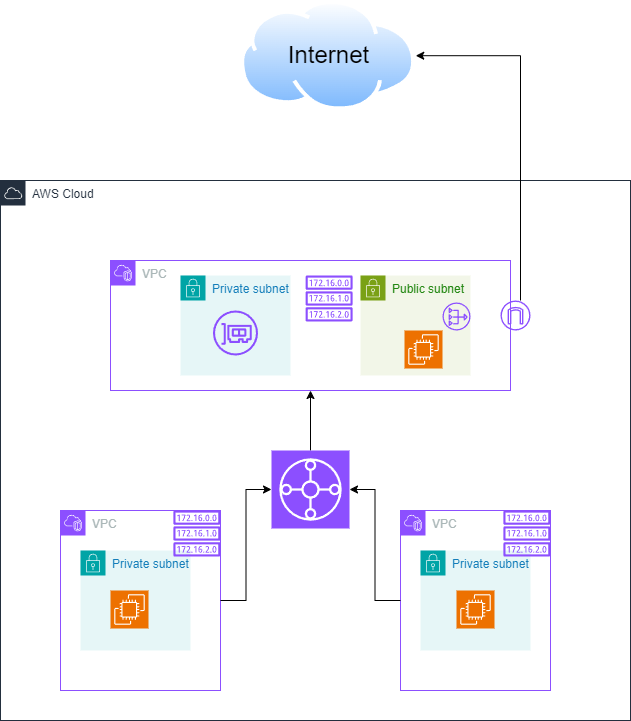

The diagram above was exported from draw.io. Its source (the exported page's mxGraphModel, read from the mxfile embedded in the PNG):
<mxGraphModel dx="1036" dy="606" grid="1" gridSize="10" guides="1" tooltips="1" connect="1" arrows="1" fold="1" page="1" pageScale="1" pageWidth="850" pageHeight="1100" math="0" shadow="0">
  <root>
    <mxCell id="0" />
    <mxCell id="1" parent="0" />
    <mxCell id="UK77n_952yJs1-Fv0jDO-1" value="AWS Cloud" style="points=[[0,0],[0.25,0],[0.5,0],[0.75,0],[1,0],[1,0.25],[1,0.5],[1,0.75],[1,1],[0.75,1],[0.5,1],[0.25,1],[0,1],[0,0.75],[0,0.5],[0,0.25]];outlineConnect=0;gradientColor=none;html=1;whiteSpace=wrap;fontSize=12;fontStyle=0;container=1;pointerEvents=0;collapsible=0;recursiveResize=0;shape=mxgraph.aws4.group;grIcon=mxgraph.aws4.group_aws_cloud;strokeColor=#232F3E;fillColor=none;verticalAlign=top;align=left;spacingLeft=30;fontColor=#232F3E;dashed=0;" parent="1" vertex="1">
      <mxGeometry x="120" y="220" width="630" height="540" as="geometry" />
    </mxCell>
    <mxCell id="UK77n_952yJs1-Fv0jDO-2" value="VPC" style="points=[[0,0],[0.25,0],[0.5,0],[0.75,0],[1,0],[1,0.25],[1,0.5],[1,0.75],[1,1],[0.75,1],[0.5,1],[0.25,1],[0,1],[0,0.75],[0,0.5],[0,0.25]];outlineConnect=0;gradientColor=none;html=1;whiteSpace=wrap;fontSize=12;fontStyle=0;container=1;pointerEvents=0;collapsible=0;recursiveResize=0;shape=mxgraph.aws4.group;grIcon=mxgraph.aws4.group_vpc2;strokeColor=#8C4FFF;fillColor=none;verticalAlign=top;align=left;spacingLeft=30;fontColor=#AAB7B8;dashed=0;" parent="UK77n_952yJs1-Fv0jDO-1" vertex="1">
      <mxGeometry x="110" y="80" width="400" height="130" as="geometry" />
    </mxCell>
    <mxCell id="UK77n_952yJs1-Fv0jDO-8" value="Public subnet" style="points=[[0,0],[0.25,0],[0.5,0],[0.75,0],[1,0],[1,0.25],[1,0.5],[1,0.75],[1,1],[0.75,1],[0.5,1],[0.25,1],[0,1],[0,0.75],[0,0.5],[0,0.25]];outlineConnect=0;gradientColor=none;html=1;whiteSpace=wrap;fontSize=12;fontStyle=0;container=1;pointerEvents=0;collapsible=0;recursiveResize=0;shape=mxgraph.aws4.group;grIcon=mxgraph.aws4.group_security_group;grStroke=0;strokeColor=#7AA116;fillColor=#F2F6E8;verticalAlign=top;align=left;spacingLeft=30;fontColor=#248814;dashed=0;" parent="UK77n_952yJs1-Fv0jDO-2" vertex="1">
      <mxGeometry x="250" y="15" width="110" height="100" as="geometry" />
    </mxCell>
    <mxCell id="UK77n_952yJs1-Fv0jDO-14" value="" style="sketch=0;points=[[0,0,0],[0.25,0,0],[0.5,0,0],[0.75,0,0],[1,0,0],[0,1,0],[0.25,1,0],[0.5,1,0],[0.75,1,0],[1,1,0],[0,0.25,0],[0,0.5,0],[0,0.75,0],[1,0.25,0],[1,0.5,0],[1,0.75,0]];outlineConnect=0;fontColor=#232F3E;fillColor=#ED7100;strokeColor=#ffffff;dashed=0;verticalLabelPosition=bottom;verticalAlign=top;align=center;html=1;fontSize=12;fontStyle=0;aspect=fixed;shape=mxgraph.aws4.resourceIcon;resIcon=mxgraph.aws4.ec2;" parent="UK77n_952yJs1-Fv0jDO-8" vertex="1">
      <mxGeometry x="44" y="55" width="38" height="38" as="geometry" />
    </mxCell>
    <mxCell id="UK77n_952yJs1-Fv0jDO-19" value="" style="sketch=0;outlineConnect=0;fontColor=#232F3E;gradientColor=none;fillColor=#8C4FFF;strokeColor=none;dashed=0;verticalLabelPosition=bottom;verticalAlign=top;align=center;html=1;fontSize=12;fontStyle=0;aspect=fixed;pointerEvents=1;shape=mxgraph.aws4.nat_gateway;" parent="UK77n_952yJs1-Fv0jDO-8" vertex="1">
      <mxGeometry x="82" y="27" width="28" height="28" as="geometry" />
    </mxCell>
    <mxCell id="UK77n_952yJs1-Fv0jDO-9" value="Private subnet" style="points=[[0,0],[0.25,0],[0.5,0],[0.75,0],[1,0],[1,0.25],[1,0.5],[1,0.75],[1,1],[0.75,1],[0.5,1],[0.25,1],[0,1],[0,0.75],[0,0.5],[0,0.25]];outlineConnect=0;gradientColor=none;html=1;whiteSpace=wrap;fontSize=12;fontStyle=0;container=1;pointerEvents=0;collapsible=0;recursiveResize=0;shape=mxgraph.aws4.group;grIcon=mxgraph.aws4.group_security_group;grStroke=0;strokeColor=#00A4A6;fillColor=#E6F6F7;verticalAlign=top;align=left;spacingLeft=30;fontColor=#147EBA;dashed=0;" parent="UK77n_952yJs1-Fv0jDO-2" vertex="1">
      <mxGeometry x="70" y="15" width="110" height="100" as="geometry" />
    </mxCell>
    <mxCell id="UK77n_952yJs1-Fv0jDO-30" value="" style="sketch=0;outlineConnect=0;fontColor=#232F3E;gradientColor=none;fillColor=#8C4FFF;strokeColor=none;dashed=0;verticalLabelPosition=bottom;verticalAlign=top;align=center;html=1;fontSize=12;fontStyle=0;aspect=fixed;pointerEvents=1;shape=mxgraph.aws4.elastic_network_interface;" parent="UK77n_952yJs1-Fv0jDO-9" vertex="1">
      <mxGeometry x="32.5" y="35" width="45" height="45" as="geometry" />
    </mxCell>
    <mxCell id="UK77n_952yJs1-Fv0jDO-20" value="" style="sketch=0;outlineConnect=0;fontColor=#232F3E;gradientColor=none;fillColor=#8C4FFF;strokeColor=none;dashed=0;verticalLabelPosition=bottom;verticalAlign=top;align=center;html=1;fontSize=12;fontStyle=0;aspect=fixed;pointerEvents=1;shape=mxgraph.aws4.internet_gateway;" parent="UK77n_952yJs1-Fv0jDO-2" vertex="1">
      <mxGeometry x="390" y="40" width="30" height="30" as="geometry" />
    </mxCell>
    <mxCell id="UK77n_952yJs1-Fv0jDO-24" value="" style="sketch=0;outlineConnect=0;fontColor=#232F3E;gradientColor=none;fillColor=#8C4FFF;strokeColor=none;dashed=0;verticalLabelPosition=bottom;verticalAlign=top;align=center;html=1;fontSize=12;fontStyle=0;aspect=fixed;pointerEvents=1;shape=mxgraph.aws4.route_table;" parent="UK77n_952yJs1-Fv0jDO-2" vertex="1">
      <mxGeometry x="194.99999999999994" y="15" width="47.21" height="46" as="geometry" />
    </mxCell>
    <mxCell id="UK77n_952yJs1-Fv0jDO-6" value="VPC" style="points=[[0,0],[0.25,0],[0.5,0],[0.75,0],[1,0],[1,0.25],[1,0.5],[1,0.75],[1,1],[0.75,1],[0.5,1],[0.25,1],[0,1],[0,0.75],[0,0.5],[0,0.25]];outlineConnect=0;gradientColor=none;html=1;whiteSpace=wrap;fontSize=12;fontStyle=0;container=1;pointerEvents=0;collapsible=0;recursiveResize=0;shape=mxgraph.aws4.group;grIcon=mxgraph.aws4.group_vpc2;strokeColor=#8C4FFF;fillColor=none;verticalAlign=top;align=left;spacingLeft=30;fontColor=#AAB7B8;dashed=0;" parent="UK77n_952yJs1-Fv0jDO-1" vertex="1">
      <mxGeometry x="400" y="330" width="150" height="180" as="geometry" />
    </mxCell>
    <mxCell id="UK77n_952yJs1-Fv0jDO-11" value="Private subnet" style="points=[[0,0],[0.25,0],[0.5,0],[0.75,0],[1,0],[1,0.25],[1,0.5],[1,0.75],[1,1],[0.75,1],[0.5,1],[0.25,1],[0,1],[0,0.75],[0,0.5],[0,0.25]];outlineConnect=0;gradientColor=none;html=1;whiteSpace=wrap;fontSize=12;fontStyle=0;container=1;pointerEvents=0;collapsible=0;recursiveResize=0;shape=mxgraph.aws4.group;grIcon=mxgraph.aws4.group_security_group;grStroke=0;strokeColor=#00A4A6;fillColor=#E6F6F7;verticalAlign=top;align=left;spacingLeft=30;fontColor=#147EBA;dashed=0;" parent="UK77n_952yJs1-Fv0jDO-6" vertex="1">
      <mxGeometry x="20" y="40" width="110" height="100" as="geometry" />
    </mxCell>
    <mxCell id="UK77n_952yJs1-Fv0jDO-12" value="" style="sketch=0;points=[[0,0,0],[0.25,0,0],[0.5,0,0],[0.75,0,0],[1,0,0],[0,1,0],[0.25,1,0],[0.5,1,0],[0.75,1,0],[1,1,0],[0,0.25,0],[0,0.5,0],[0,0.75,0],[1,0.25,0],[1,0.5,0],[1,0.75,0]];outlineConnect=0;fontColor=#232F3E;fillColor=#ED7100;strokeColor=#ffffff;dashed=0;verticalLabelPosition=bottom;verticalAlign=top;align=center;html=1;fontSize=12;fontStyle=0;aspect=fixed;shape=mxgraph.aws4.resourceIcon;resIcon=mxgraph.aws4.ec2;" parent="UK77n_952yJs1-Fv0jDO-11" vertex="1">
      <mxGeometry x="36" y="40" width="38" height="38" as="geometry" />
    </mxCell>
    <mxCell id="UK77n_952yJs1-Fv0jDO-23" value="" style="sketch=0;outlineConnect=0;fontColor=#232F3E;gradientColor=none;fillColor=#8C4FFF;strokeColor=none;dashed=0;verticalLabelPosition=bottom;verticalAlign=top;align=center;html=1;fontSize=12;fontStyle=0;aspect=fixed;pointerEvents=1;shape=mxgraph.aws4.route_table;" parent="UK77n_952yJs1-Fv0jDO-6" vertex="1">
      <mxGeometry x="102.78999999999996" width="47.21" height="46" as="geometry" />
    </mxCell>
    <mxCell id="UK77n_952yJs1-Fv0jDO-7" value="VPC" style="points=[[0,0],[0.25,0],[0.5,0],[0.75,0],[1,0],[1,0.25],[1,0.5],[1,0.75],[1,1],[0.75,1],[0.5,1],[0.25,1],[0,1],[0,0.75],[0,0.5],[0,0.25]];outlineConnect=0;gradientColor=none;html=1;whiteSpace=wrap;fontSize=12;fontStyle=0;container=1;pointerEvents=0;collapsible=0;recursiveResize=0;shape=mxgraph.aws4.group;grIcon=mxgraph.aws4.group_vpc2;strokeColor=#8C4FFF;fillColor=none;verticalAlign=top;align=left;spacingLeft=30;fontColor=#AAB7B8;dashed=0;" parent="UK77n_952yJs1-Fv0jDO-1" vertex="1">
      <mxGeometry x="60" y="330" width="160" height="180" as="geometry" />
    </mxCell>
    <mxCell id="UK77n_952yJs1-Fv0jDO-10" value="Private subnet" style="points=[[0,0],[0.25,0],[0.5,0],[0.75,0],[1,0],[1,0.25],[1,0.5],[1,0.75],[1,1],[0.75,1],[0.5,1],[0.25,1],[0,1],[0,0.75],[0,0.5],[0,0.25]];outlineConnect=0;gradientColor=none;html=1;whiteSpace=wrap;fontSize=12;fontStyle=0;container=1;pointerEvents=0;collapsible=0;recursiveResize=0;shape=mxgraph.aws4.group;grIcon=mxgraph.aws4.group_security_group;grStroke=0;strokeColor=#00A4A6;fillColor=#E6F6F7;verticalAlign=top;align=left;spacingLeft=30;fontColor=#147EBA;dashed=0;" parent="UK77n_952yJs1-Fv0jDO-7" vertex="1">
      <mxGeometry x="20" y="40" width="110" height="100" as="geometry" />
    </mxCell>
    <mxCell id="UK77n_952yJs1-Fv0jDO-13" value="" style="sketch=0;points=[[0,0,0],[0.25,0,0],[0.5,0,0],[0.75,0,0],[1,0,0],[0,1,0],[0.25,1,0],[0.5,1,0],[0.75,1,0],[1,1,0],[0,0.25,0],[0,0.5,0],[0,0.75,0],[1,0.25,0],[1,0.5,0],[1,0.75,0]];outlineConnect=0;fontColor=#232F3E;fillColor=#ED7100;strokeColor=#ffffff;dashed=0;verticalLabelPosition=bottom;verticalAlign=top;align=center;html=1;fontSize=12;fontStyle=0;aspect=fixed;shape=mxgraph.aws4.resourceIcon;resIcon=mxgraph.aws4.ec2;" parent="UK77n_952yJs1-Fv0jDO-10" vertex="1">
      <mxGeometry x="30" y="40" width="38" height="38" as="geometry" />
    </mxCell>
    <mxCell id="UK77n_952yJs1-Fv0jDO-18" value="" style="sketch=0;outlineConnect=0;fontColor=#232F3E;gradientColor=none;fillColor=#8C4FFF;strokeColor=none;dashed=0;verticalLabelPosition=bottom;verticalAlign=top;align=center;html=1;fontSize=12;fontStyle=0;aspect=fixed;pointerEvents=1;shape=mxgraph.aws4.route_table;" parent="UK77n_952yJs1-Fv0jDO-7" vertex="1">
      <mxGeometry x="112.78999999999996" width="47.21" height="46" as="geometry" />
    </mxCell>
    <mxCell id="UK77n_952yJs1-Fv0jDO-29" style="edgeStyle=orthogonalEdgeStyle;rounded=0;orthogonalLoop=1;jettySize=auto;html=1;exitX=0.5;exitY=0;exitDx=0;exitDy=0;exitPerimeter=0;entryX=0.5;entryY=1;entryDx=0;entryDy=0;" parent="UK77n_952yJs1-Fv0jDO-1" source="UK77n_952yJs1-Fv0jDO-15" target="UK77n_952yJs1-Fv0jDO-2" edge="1">
      <mxGeometry relative="1" as="geometry" />
    </mxCell>
    <mxCell id="UK77n_952yJs1-Fv0jDO-15" value="" style="sketch=0;points=[[0,0,0],[0.25,0,0],[0.5,0,0],[0.75,0,0],[1,0,0],[0,1,0],[0.25,1,0],[0.5,1,0],[0.75,1,0],[1,1,0],[0,0.25,0],[0,0.5,0],[0,0.75,0],[1,0.25,0],[1,0.5,0],[1,0.75,0]];outlineConnect=0;fontColor=#232F3E;fillColor=#8C4FFF;strokeColor=#ffffff;dashed=0;verticalLabelPosition=bottom;verticalAlign=top;align=center;html=1;fontSize=12;fontStyle=0;aspect=fixed;shape=mxgraph.aws4.resourceIcon;resIcon=mxgraph.aws4.transit_gateway;" parent="UK77n_952yJs1-Fv0jDO-1" vertex="1">
      <mxGeometry x="271" y="270" width="78" height="78" as="geometry" />
    </mxCell>
    <mxCell id="UK77n_952yJs1-Fv0jDO-26" style="edgeStyle=orthogonalEdgeStyle;rounded=0;orthogonalLoop=1;jettySize=auto;html=1;exitX=1;exitY=0.5;exitDx=0;exitDy=0;entryX=0;entryY=0.5;entryDx=0;entryDy=0;entryPerimeter=0;" parent="UK77n_952yJs1-Fv0jDO-1" source="UK77n_952yJs1-Fv0jDO-7" target="UK77n_952yJs1-Fv0jDO-15" edge="1">
      <mxGeometry relative="1" as="geometry" />
    </mxCell>
    <mxCell id="UK77n_952yJs1-Fv0jDO-27" style="edgeStyle=orthogonalEdgeStyle;rounded=0;orthogonalLoop=1;jettySize=auto;html=1;exitX=0;exitY=0.5;exitDx=0;exitDy=0;entryX=1;entryY=0.5;entryDx=0;entryDy=0;entryPerimeter=0;" parent="UK77n_952yJs1-Fv0jDO-1" source="UK77n_952yJs1-Fv0jDO-6" target="UK77n_952yJs1-Fv0jDO-15" edge="1">
      <mxGeometry relative="1" as="geometry" />
    </mxCell>
    <mxCell id="UK77n_952yJs1-Fv0jDO-31" value="" style="image;aspect=fixed;perimeter=ellipsePerimeter;html=1;align=center;shadow=0;dashed=0;spacingTop=3;image=img/lib/active_directory/internet_cloud.svg;" parent="1" vertex="1">
      <mxGeometry x="360" y="40" width="175.24" height="110.4" as="geometry" />
    </mxCell>
    <mxCell id="UK77n_952yJs1-Fv0jDO-33" style="edgeStyle=orthogonalEdgeStyle;rounded=0;orthogonalLoop=1;jettySize=auto;html=1;entryX=1;entryY=0.5;entryDx=0;entryDy=0;" parent="1" source="UK77n_952yJs1-Fv0jDO-20" target="UK77n_952yJs1-Fv0jDO-31" edge="1">
      <mxGeometry relative="1" as="geometry">
        <Array as="points">
          <mxPoint x="640" y="95" />
        </Array>
      </mxGeometry>
    </mxCell>
    <mxCell id="UK77n_952yJs1-Fv0jDO-36" value="&lt;font style=&quot;font-size: 24px;&quot;&gt;Internet&lt;/font&gt;" style="text;html=1;align=center;verticalAlign=middle;resizable=0;points=[];autosize=1;strokeColor=none;fillColor=none;" parent="1" vertex="1">
      <mxGeometry x="397.62" y="75.2" width="100" height="40" as="geometry" />
    </mxCell>
  </root>
</mxGraphModel>